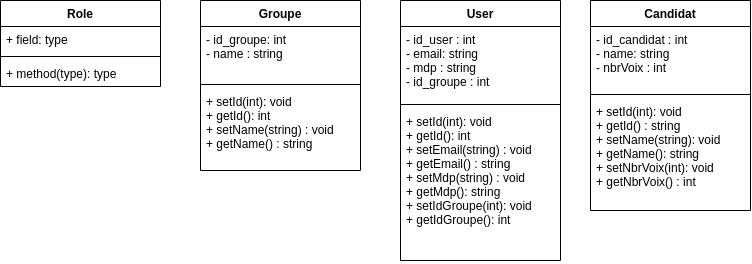

The diagram above was exported from draw.io. Its source (the exported page's mxGraphModel, read from the mxfile embedded in the PNG):
<mxGraphModel dx="893" dy="384" grid="1" gridSize="10" guides="1" tooltips="1" connect="1" arrows="1" fold="1" page="1" pageScale="1" pageWidth="827" pageHeight="1169" math="0" shadow="0">
  <root>
    <mxCell id="0" />
    <mxCell id="1" parent="0" />
    <mxCell id="6" value="User" style="swimlane;fontStyle=1;align=center;verticalAlign=top;childLayout=stackLayout;horizontal=1;startSize=26;horizontalStack=0;resizeParent=1;resizeParentMax=0;resizeLast=0;collapsible=1;marginBottom=0;" vertex="1" parent="1">
      <mxGeometry x="430" y="400" width="160" height="260" as="geometry" />
    </mxCell>
    <mxCell id="7" value="- id_user : int&#10;- email: string&#10;- mdp : string&#10;- id_groupe : int" style="text;strokeColor=none;fillColor=none;align=left;verticalAlign=top;spacingLeft=4;spacingRight=4;overflow=hidden;rotatable=0;points=[[0,0.5],[1,0.5]];portConstraint=eastwest;" vertex="1" parent="6">
      <mxGeometry y="26" width="160" height="74" as="geometry" />
    </mxCell>
    <mxCell id="8" value="" style="line;strokeWidth=1;fillColor=none;align=left;verticalAlign=middle;spacingTop=-1;spacingLeft=3;spacingRight=3;rotatable=0;labelPosition=right;points=[];portConstraint=eastwest;strokeColor=inherit;" vertex="1" parent="6">
      <mxGeometry y="100" width="160" height="8" as="geometry" />
    </mxCell>
    <mxCell id="9" value="+ setId(int): void&#10;+ getId(): int&#10;+ setEmail(string) : void&#10;+ getEmail() : string&#10;+ setMdp(string) : void&#10;+ getMdp(): string&#10;+ setIdGroupe(int): void&#10;+ getIdGroupe(): int" style="text;strokeColor=none;fillColor=none;align=left;verticalAlign=top;spacingLeft=4;spacingRight=4;overflow=hidden;rotatable=0;points=[[0,0.5],[1,0.5]];portConstraint=eastwest;" vertex="1" parent="6">
      <mxGeometry y="108" width="160" height="152" as="geometry" />
    </mxCell>
    <mxCell id="11" value="Candidat" style="swimlane;fontStyle=1;align=center;verticalAlign=top;childLayout=stackLayout;horizontal=1;startSize=26;horizontalStack=0;resizeParent=1;resizeParentMax=0;resizeLast=0;collapsible=1;marginBottom=0;" vertex="1" parent="1">
      <mxGeometry x="620" y="400" width="160" height="210" as="geometry" />
    </mxCell>
    <mxCell id="12" value="- id_candidat : int&#10;- name: string&#10;- nbrVoix : int" style="text;strokeColor=none;fillColor=none;align=left;verticalAlign=top;spacingLeft=4;spacingRight=4;overflow=hidden;rotatable=0;points=[[0,0.5],[1,0.5]];portConstraint=eastwest;" vertex="1" parent="11">
      <mxGeometry y="26" width="160" height="64" as="geometry" />
    </mxCell>
    <mxCell id="13" value="" style="line;strokeWidth=1;fillColor=none;align=left;verticalAlign=middle;spacingTop=-1;spacingLeft=3;spacingRight=3;rotatable=0;labelPosition=right;points=[];portConstraint=eastwest;strokeColor=inherit;" vertex="1" parent="11">
      <mxGeometry y="90" width="160" height="8" as="geometry" />
    </mxCell>
    <mxCell id="14" value="+ setId(int): void&#10;+ getId() : string&#10;+ setName(string): void&#10;+ getName(): string&#10;+ setNbrVoix(int): void&#10;+ getNbrVoix() : int" style="text;strokeColor=none;fillColor=none;align=left;verticalAlign=top;spacingLeft=4;spacingRight=4;overflow=hidden;rotatable=0;points=[[0,0.5],[1,0.5]];portConstraint=eastwest;" vertex="1" parent="11">
      <mxGeometry y="98" width="160" height="112" as="geometry" />
    </mxCell>
    <mxCell id="15" value="Groupe" style="swimlane;fontStyle=1;align=center;verticalAlign=top;childLayout=stackLayout;horizontal=1;startSize=26;horizontalStack=0;resizeParent=1;resizeParentMax=0;resizeLast=0;collapsible=1;marginBottom=0;" vertex="1" parent="1">
      <mxGeometry x="230" y="400" width="160" height="170" as="geometry" />
    </mxCell>
    <mxCell id="16" value="- id_groupe: int&#10;- name : string" style="text;strokeColor=none;fillColor=none;align=left;verticalAlign=top;spacingLeft=4;spacingRight=4;overflow=hidden;rotatable=0;points=[[0,0.5],[1,0.5]];portConstraint=eastwest;" vertex="1" parent="15">
      <mxGeometry y="26" width="160" height="54" as="geometry" />
    </mxCell>
    <mxCell id="17" value="" style="line;strokeWidth=1;fillColor=none;align=left;verticalAlign=middle;spacingTop=-1;spacingLeft=3;spacingRight=3;rotatable=0;labelPosition=right;points=[];portConstraint=eastwest;strokeColor=inherit;" vertex="1" parent="15">
      <mxGeometry y="80" width="160" height="8" as="geometry" />
    </mxCell>
    <mxCell id="18" value="+ setId(int): void&#10;+ getId(): int&#10;+ setName(string) : void&#10;+ getName() : string" style="text;strokeColor=none;fillColor=none;align=left;verticalAlign=top;spacingLeft=4;spacingRight=4;overflow=hidden;rotatable=0;points=[[0,0.5],[1,0.5]];portConstraint=eastwest;" vertex="1" parent="15">
      <mxGeometry y="88" width="160" height="82" as="geometry" />
    </mxCell>
    <mxCell id="19" value="Role" style="swimlane;fontStyle=1;align=center;verticalAlign=top;childLayout=stackLayout;horizontal=1;startSize=26;horizontalStack=0;resizeParent=1;resizeParentMax=0;resizeLast=0;collapsible=1;marginBottom=0;" vertex="1" parent="1">
      <mxGeometry x="30" y="400" width="160" height="86" as="geometry" />
    </mxCell>
    <mxCell id="20" value="+ field: type" style="text;strokeColor=none;fillColor=none;align=left;verticalAlign=top;spacingLeft=4;spacingRight=4;overflow=hidden;rotatable=0;points=[[0,0.5],[1,0.5]];portConstraint=eastwest;" vertex="1" parent="19">
      <mxGeometry y="26" width="160" height="26" as="geometry" />
    </mxCell>
    <mxCell id="21" value="" style="line;strokeWidth=1;fillColor=none;align=left;verticalAlign=middle;spacingTop=-1;spacingLeft=3;spacingRight=3;rotatable=0;labelPosition=right;points=[];portConstraint=eastwest;strokeColor=inherit;" vertex="1" parent="19">
      <mxGeometry y="52" width="160" height="8" as="geometry" />
    </mxCell>
    <mxCell id="22" value="+ method(type): type" style="text;strokeColor=none;fillColor=none;align=left;verticalAlign=top;spacingLeft=4;spacingRight=4;overflow=hidden;rotatable=0;points=[[0,0.5],[1,0.5]];portConstraint=eastwest;" vertex="1" parent="19">
      <mxGeometry y="60" width="160" height="26" as="geometry" />
    </mxCell>
  </root>
</mxGraphModel>